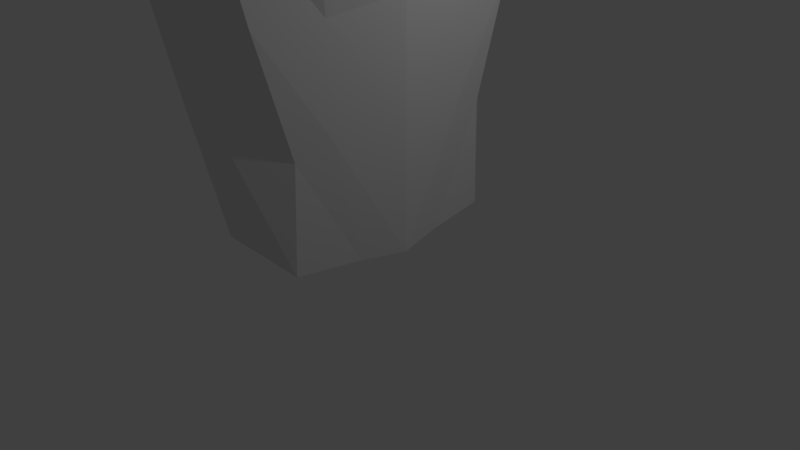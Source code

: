 # Source: lowpolySamuraiMod.blend  (saved by Blender 2.79.0; exported with 4.5.12 LTS)
import bpy
from mathutils import Matrix  # noqa: F401  (used for matrix-valued properties, if any)

bpy.ops.wm.read_factory_settings(use_empty=True)
scene = bpy.context.scene
scene.name = 'Scene'

# ---- collections
col_collection_1 = bpy.data.collections.new('Collection 1'); scene.collection.children.link(col_collection_1)

# ---- world
world_world = bpy.data.worlds.new('World'); scene.world = world_world
world_world.color = (0.05088, 0.05088, 0.05088)
world_world.use_sun_shadow = False
world_world.sun_shadow_jitter_overblur = 0.0
world_world.cycles.sampling_method = 'MANUAL'

# ---- cameras
cam_camera = bpy.data.cameras.new('Camera')
cam_camera.clip_end = 100.0
cam_camera.lens = 35.0
cam_camera.sensor_width = 32.0
cam_camera.sensor_height = 18.0
cam_camera.ortho_scale = 7.314
cam_camera.dof.focus_distance = 0.0
cam_camera.dof.aperture_fstop = 128.0

# ---- lights
light_lamp = bpy.data.lights.new('Lamp', 'POINT')
light_lamp.transmission_factor = 0.0
light_lamp.cutoff_distance = 30.0
light_lamp.energy = 100.0
light_lamp.shadow_buffer_clip_start = 1.001
light_lamp.shadow_soft_size = 0.1
light_lamp.shadow_maximum_resolution = 0.006
light_lamp.use_absolute_resolution = True

# ---- meshes
me_cube_011 = bpy.data.meshes.new('Cube.011')
me_cube_011.from_pydata([(-0.9584, 0.7076, -1.0), (-1.234, 0.881, 0.8712), (1.0, 0.9506, -1.0), (1.0, 0.997, 0.7736), (-1.225, 0.0, -1.086), (-1.425, 0.0, 1.12), (-1.332, 1.063, -0.05236), (0.01164, 0.9497, -1.225), (-0.03268, 1.206, 1.044), (1.225, 1.166, -0.001858), (1.225, 0.0, -1.953), (1.225, 0.0, 1.003), (-0.001607, 0.0, 1.334), (1.732, 0.0, 0.0), (-4.218e-06, 1.599, 0.0), (-1.74, 0.0, -0.05236), (-1.403, 0.4904, 0.9993), (-1.052, 1.01, -0.5246), (-0.4797, 0.8188, -1.167), (0.5246, 1.167, 0.946), (1.167, 1.104, -0.5246), (1.167, 0.5246, -1.896), (-1.148, 0.3502, -1.028), (-1.387, 0.9615, 0.4723), (0.5246, 1.118, -1.167), (-0.6212, 1.051, 1.052), (1.167, 1.13, 0.4369), (1.167, 0.5246, 0.9054), (-0.02391, 0.6627, 1.261), (0.6628, 0.0, 1.236), (-0.713, 0.0, 1.338), (0.6628, 0.0, -1.904), (1.6, 0.6607, 0.0), (1.6, 0.0, -0.6628), (1.6, 0.0, 0.6205), (0.6628, 1.505, 0.0), (-0.7012, 1.41, 0.0), (0.004632, 1.337, -0.6628), (-0.0074, 1.503, 0.6209), (-1.664, 0.6394, -0.05236), (-1.501, 0.0, -0.6628), (-1.738, 0.0, 0.6104), (-1.396, 0.5931, -0.6368), (-0.6938, 1.286, 0.6364), (-0.5861, 1.205, -0.6368), (0.626, 1.36, -0.6368), (1.484, 0.626, 0.5626), (1.484, 0.6179, -0.6368), (0.6368, 0.6259, -1.788), (-0.7244, 0.6033, 1.219), (0.6368, 0.626, 1.126), (0.626, 1.434, 0.5577), (-1.677, 0.6198, 0.5833), (-0.9584, 0.7893, -1.489), (-1.225, 0.0, -1.575), (0.01164, 1.032, -1.714), (-0.4797, 0.9006, -1.657), (-1.148, 0.432, -1.517), (0.6628, 0.0, -2.276), (0.6368, 0.4999, -2.16), (-1.017, 0.8154, -1.783), (-1.522, 0.0, -1.877), (0.04756, 1.081, -2.03), (-0.4916, 0.9375, -1.967), (-1.225, 0.4232, -1.814), (1.013, 0.0, -2.646), (0.7337, 0.4978, -2.519), (-1.313, 3.977, -3.019), (-1.671, 0.0, -2.628), (0.132, 4.243, -3.092), (-0.5979, 4.099, -2.936), (-1.606, 3.583, -3.026), (1.38, 0.0, -3.397), (0.5927, 3.496, -3.008), (-0.9165, 1.874, -9.12), (-1.485, 0.0, -9.18), (-0.1016, 2.614, -9.333), (-0.5151, 2.405, -9.27), (-1.125, 1.726, -9.117), (0.8633, 0.0, -9.949), (0.5845, 1.974, -9.822), (0.5845, 1.895, -8.463), (0.5845, 2.491, -6.964), (0.5462, 2.959, -5.517), (0.5845, 3.475, -4.312), (1.38, 0.0, -4.77), (1.38, 0.0, -5.801), (0.8633, 0.0, -6.826), (0.8633, 0.0, -8.201), (-0.5151, 2.869, -7.91), (-0.6408, 3.243, -6.317), (-0.5979, 3.726, -4.537), (0.4191, 4.067, -3.677), (-0.05871, 3.87, -4.501), (-0.1016, 3.142, -6.241), (-0.1016, 2.719, -8.014), (-0.9165, 2.496, -7.76), (-1.182, 3.034, -6.266), (-1.094, 3.565, -4.49), (-1.692, 3.795, -3.657), (-1.125, 2.115, -7.758), (-1.375, 2.654, -6.274), (-1.375, 2.767, -5.373), (-1.717, 3.401, -3.938), (-1.313, 0.0, -7.821), (-1.59, 0.0, -6.46), (-1.59, 0.0, -5.436), (-1.762, 0.0, -4.001), (-1.186, 0.1788, -1.056), (1.195, 0.2679, 0.9531), (-0.013, 0.3383, 1.297), (1.665, 0.3373, 0.0), (-1.414, 0.2504, 1.058), (1.195, 0.2679, -1.924), (-1.702, 0.3264, -0.05236), (-1.448, 0.3028, -0.6496), (1.541, 0.3196, 0.5909), (1.541, 0.3155, -0.6496), (0.6496, 0.3196, -1.845), (-0.7188, 0.308, 1.277), (0.6496, 0.3196, 1.18), (-1.707, 0.3164, 0.5965), (-1.186, 0.2205, -1.546), (0.6496, 0.2552, -2.217), (-1.569, 0.2161, -1.845), (0.8701, 0.2541, -2.581), (-1.911, 1.829, -3.049), (0.9739, 1.868, -3.332), (-1.437, 0.5172, -9.148), (0.721, 0.8257, -9.884), (-2.278, 1.711, -3.969), (-1.808, 1.639, -5.403), (-1.676, 1.541, -6.428), (-1.437, 1.174, -7.789), (1.241, 1.774, -4.536), (0.9739, 1.677, -5.656), (0.721, 1.358, -6.967), (0.721, 1.261, -8.334), (-0.6286, 4.294, -2.963), (-1.344, 4.172, -3.046), (0.1012, 4.437, -3.119), (-0.9718, 6.462, -3.268), (-1.723, 3.989, -3.684), (-0.6286, 3.92, -4.564), (0.3884, 4.261, -3.704), (-0.08947, 4.064, -4.528), (-1.125, 3.759, -4.517), (-1.303, 8.51, -3.748), (-1.845, 8.418, -3.811), (-0.7508, 8.619, -3.866), (-2.132, 8.28, -4.294), (-1.303, 8.228, -4.96), (-0.5334, 8.486, -4.309), (-0.8951, 8.337, -4.933), (-1.679, 8.106, -4.925), (-0.9718, 6.091, -4.859), (0.03877, 6.429, -4.005), (-0.436, 6.233, -4.824), (-1.682, 6.34, -3.351), (-1.465, 5.931, -4.813), (-2.059, 6.159, -3.985), (-0.2465, 6.605, -3.424), (-1.36, 8.854, -3.878), (-1.828, 8.774, -3.932), (-0.8825, 8.948, -3.98), (-2.077, 8.655, -4.35), (-1.36, 8.61, -4.926), (-0.6945, 8.833, -4.363), (-1.007, 8.704, -4.902), (-1.685, 8.504, -4.895), (-1.36, 9.141, -3.763), (-1.931, 9.043, -3.829), (-0.7772, 9.255, -3.887), (-2.234, 8.897, -4.338), (-1.36, 8.842, -5.041), (-0.5479, 9.115, -4.354), (-0.9294, 8.957, -5.012), (-1.756, 8.714, -5.004), (-1.517, 12.85, -3.986), (-1.876, 12.81, -4.118), (-1.1, 12.9, -3.977), (-1.376, 12.82, -4.342), (-1.949, 12.71, -4.497), (-1.202, 12.61, -4.818), (-0.8374, 12.78, -4.244), (-0.9236, 12.67, -4.732), (-1.476, 12.55, -4.855)], [], [(52, 16, 1, 23), (51, 19, 3, 26), (120, 110, 12, 29), (119, 112, 5, 30), (118, 113, 10, 31), (117, 111, 13, 33), (116, 109, 11, 34), (45, 35, 9, 20), (44, 36, 14, 37), (43, 25, 8, 38), (42, 39, 6, 17), (22, 42, 17, 0), (108, 115, 42, 22), (115, 114, 39, 42), (36, 43, 38, 14), (6, 23, 43, 36), (23, 1, 25, 43), (18, 44, 37, 7), (0, 17, 44, 18), (17, 6, 36, 44), (24, 45, 20, 2), (7, 37, 45, 24), (37, 14, 35, 45), (111, 116, 34, 13), (9, 26, 46, 32), (26, 3, 27, 46), (113, 117, 33, 10), (2, 20, 47, 21), (20, 9, 32, 47), (24, 2, 21, 48), (7, 24, 48), (110, 119, 30, 12), (8, 25, 49, 28), (25, 1, 16, 49), (109, 120, 29, 11), (3, 19, 50, 27), (19, 8, 28, 50), (35, 51, 26, 9), (14, 38, 51, 35), (38, 8, 19, 51), (39, 52, 23, 6), (114, 121, 52, 39), (121, 112, 16, 52), (118, 31, 58, 123), (22, 0, 53, 57), (18, 7, 55, 56), (7, 48, 59, 55), (108, 22, 57, 122), (0, 18, 56, 53), (55, 59, 66, 62), (57, 53, 60, 64), (122, 57, 64, 124), (123, 58, 65, 125), (56, 55, 62, 63), (53, 56, 63, 60), (125, 65, 72, 127), (63, 62, 69, 70), (60, 63, 70, 67), (62, 66, 73, 69), (64, 60, 67, 71), (124, 64, 71, 126), (137, 88, 79, 129), (89, 95, 76, 77), (96, 89, 77, 74), (95, 81, 80, 76), (100, 96, 74, 78), (133, 100, 78, 128), (126, 71, 103, 130), (130, 103, 102, 131), (131, 102, 101, 132), (132, 101, 100, 133), (71, 67, 99, 103), (103, 99, 98, 102), (102, 98, 97, 101), (101, 97, 96, 100), (69, 73, 84, 92), (92, 84, 83, 93), (93, 83, 82, 94), (94, 82, 81, 95), (91, 98, 146, 143), (69, 92, 144, 140), (98, 91, 90, 97), (97, 90, 89, 96), (93, 91, 143, 145), (67, 70, 138, 139), (91, 93, 94, 90), (90, 94, 95, 89), (127, 72, 85, 134), (134, 85, 86, 135), (135, 86, 87, 136), (136, 87, 88, 137), (82, 136, 137, 81), (83, 135, 136, 82), (84, 134, 135, 83), (73, 127, 134, 84), (105, 132, 133, 104), (106, 131, 132, 105), (107, 130, 131, 106), (68, 126, 130, 107), (104, 133, 128, 75), (81, 137, 129, 80), (61, 124, 126, 68), (66, 125, 127, 73), (59, 123, 125, 66), (54, 122, 124, 61), (4, 108, 122, 54), (48, 118, 123, 59), (41, 5, 112, 121), (15, 41, 121, 114), (27, 50, 120, 109), (28, 49, 119, 110), (21, 47, 117, 113), (32, 46, 116, 111), (40, 15, 114, 115), (4, 40, 115, 108), (46, 27, 109, 116), (47, 32, 111, 117), (48, 21, 113, 118), (49, 16, 112, 119), (50, 28, 110, 120), (155, 159, 154, 151), (158, 141, 147, 148), (157, 155, 151, 153), (156, 157, 153, 152), (98, 99, 142, 146), (99, 67, 139, 142), (92, 93, 145, 144), (70, 69, 140, 138), (148, 147, 162, 163), (153, 151, 166, 168), (152, 153, 168, 167), (147, 149, 164, 162), (159, 160, 150, 154), (161, 156, 152, 149), (160, 158, 148, 150), (141, 161, 149, 147), (138, 140, 161, 141), (142, 139, 158, 160), (140, 144, 156, 161), (146, 142, 160, 159), (144, 145, 157, 156), (145, 143, 155, 157), (139, 138, 141, 158), (143, 146, 159, 155), (169, 165, 173, 177), (166, 169, 177, 174), (163, 162, 170, 171), (168, 166, 174, 176), (151, 154, 169, 166), (154, 150, 165, 169), (149, 152, 167, 164), (150, 148, 163, 165), (174, 177, 186, 183), (171, 170, 178, 179), (176, 174, 183, 185), (175, 176, 185, 184), (164, 167, 175, 172), (165, 163, 171, 173), (162, 164, 172, 170), (167, 168, 176, 175), (179, 178, 181, 182), (182, 181, 183, 186), (178, 180, 184, 181), (181, 184, 185, 183), (177, 173, 182, 186), (172, 175, 184, 180), (173, 171, 179, 182), (170, 172, 180, 178)])
me_cube_011.use_remesh_preserve_volume = False
me_cube_011.use_remesh_preserve_attributes = False
me_cube_011.use_mirror_vertex_groups = False
me_cube_011.update()
me_cube_005 = bpy.data.meshes.new('Cube.005')
me_cube_005.from_pydata([], [], [])
me_cube_005.use_remesh_preserve_volume = False
me_cube_005.use_remesh_preserve_attributes = False
me_cube_005.use_mirror_vertex_groups = False
me_cube_005.update()

# ---- objects
ob_cube = bpy.data.objects.new('Cube', me_cube_011)
ob_cube_001 = bpy.data.objects.new('Cube.001', me_cube_005)
ob_lamp = bpy.data.objects.new('Lamp', light_lamp)
ob_camera = bpy.data.objects.new('Camera', cam_camera)

# ---- transforms, parenting, visibility, modifiers, constraints
ob_cube.location = (0.02596, -0.01731, 10.26)
ob_cube.scale = (0.7766, 0.7476, 1.0)
ob_cube.lineart.crease_threshold = 0.0
_m = ob_cube.modifiers.new('Mirror', 'MIRROR')
_m.use_axis = (False, True, False)
_m.use_clip = True
ob_cube_001.location = (-0.113, -1.148, 0.9864)
ob_cube_001.lineart.crease_threshold = 0.0
ob_lamp.location = (4.076, 1.389, 5.904)
ob_lamp.rotation_euler = (0.6503, 0.05522, 1.866)
ob_lamp.lock_rotations_4d = False
ob_lamp.empty_display_type = 'ARROWS'
ob_lamp.color = (0.0, 0.0, 0.0, 0.0)
ob_lamp.lineart.crease_threshold = 0.0
ob_camera.location = (7.481, -6.508, 5.344)
ob_camera.rotation_euler = (1.109, 0.0, 0.8149)
ob_camera.scale = (1.098, 1.098, 1.098)
ob_camera.lock_rotations_4d = False
ob_camera.empty_display_type = 'ARROWS'
ob_camera.color = (0.0, 0.0, 0.0, 0.0)
ob_camera.display_type = 'WIRE'
ob_camera.lineart.crease_threshold = 0.0

# ---- collection membership
col_collection_1.objects.link(ob_cube)
col_collection_1.objects.link(ob_cube_001)
col_collection_1.objects.link(ob_lamp)
col_collection_1.objects.link(ob_camera)

# ---- scene / render settings (as saved in the file)
scene.camera = ob_camera
scene.frame_start = 1; scene.frame_end = 250; scene.frame_set(1)
scene.render.engine = 'BLENDER_EEVEE_NEXT'
scene.render.resolution_percentage = 50
scene.render.dither_intensity = 0.0
scene.cycles.use_denoising = False
scene.cycles.samples = 128
scene.cycles.sampling_pattern = 'TABULATED_SOBOL'
scene.cycles.use_adaptive_sampling = False
scene.cycles.use_light_tree = False
scene.cycles.blur_glossy = 0.0
scene.cycles.sample_clamp_indirect = 0.0
scene.view_settings.view_transform = 'Standard'
bpy.context.view_layer.update()
